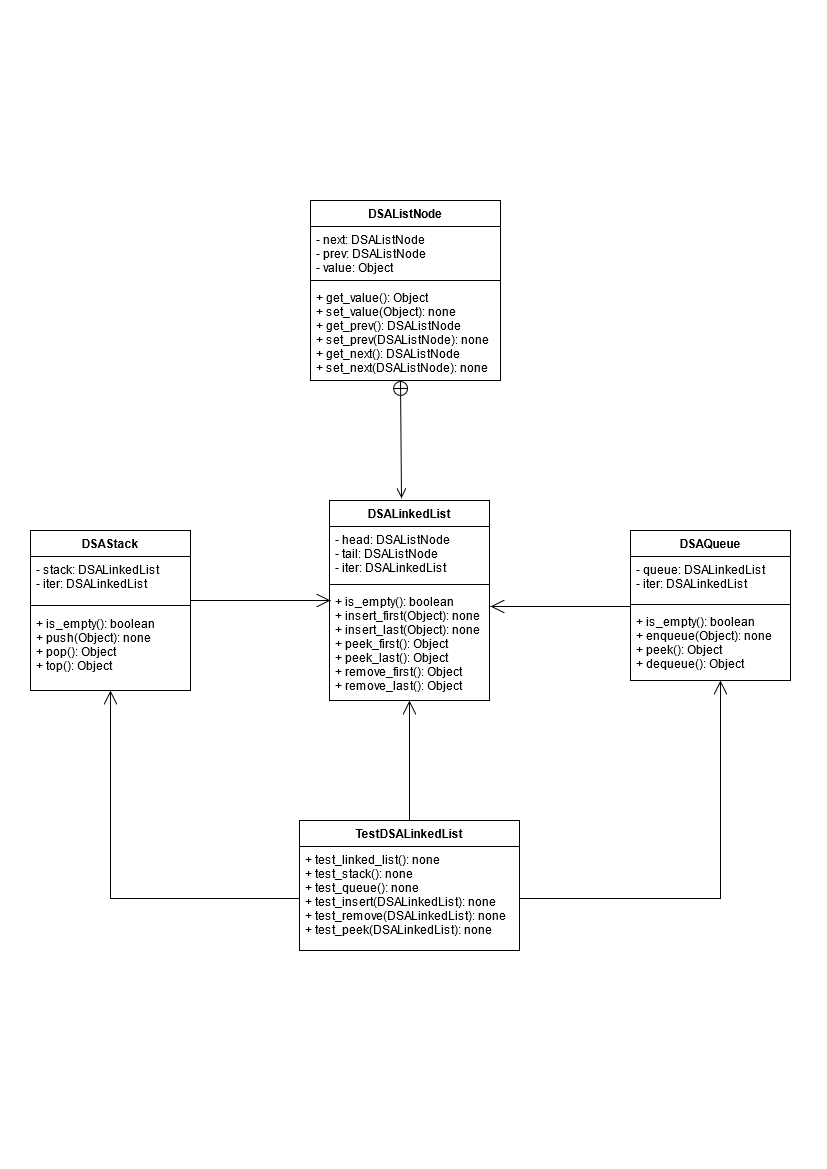

The diagram above was exported from draw.io. Its source (the exported page's mxGraphModel, read from the mxfile embedded in the PNG):
<mxGraphModel dx="1108" dy="479" grid="1" gridSize="10" guides="1" tooltips="1" connect="1" arrows="1" fold="1" page="1" pageScale="1" pageWidth="827" pageHeight="1169" math="0" shadow="0">
  <root>
    <mxCell id="WIyWlLk6GJQsqaUBKTNV-0" />
    <mxCell id="WIyWlLk6GJQsqaUBKTNV-1" parent="WIyWlLk6GJQsqaUBKTNV-0" />
    <mxCell id="QRcDgfK3EP8Fq24TUIul-0" value="DSALinkedList" style="swimlane;fontStyle=1;align=center;verticalAlign=top;childLayout=stackLayout;horizontal=1;startSize=26;horizontalStack=0;resizeParent=1;resizeParentMax=0;resizeLast=0;collapsible=1;marginBottom=0;" parent="WIyWlLk6GJQsqaUBKTNV-1" vertex="1">
      <mxGeometry x="329" y="500" width="160" height="200" as="geometry" />
    </mxCell>
    <mxCell id="QRcDgfK3EP8Fq24TUIul-1" value="- head: DSAListNode&#10;- tail: DSAListNode&#10;- iter: DSALinkedList" style="text;strokeColor=none;fillColor=none;align=left;verticalAlign=top;spacingLeft=4;spacingRight=4;overflow=hidden;rotatable=0;points=[[0,0.5],[1,0.5]];portConstraint=eastwest;" parent="QRcDgfK3EP8Fq24TUIul-0" vertex="1">
      <mxGeometry y="26" width="160" height="54" as="geometry" />
    </mxCell>
    <mxCell id="QRcDgfK3EP8Fq24TUIul-2" value="" style="line;strokeWidth=1;fillColor=none;align=left;verticalAlign=middle;spacingTop=-1;spacingLeft=3;spacingRight=3;rotatable=0;labelPosition=right;points=[];portConstraint=eastwest;" parent="QRcDgfK3EP8Fq24TUIul-0" vertex="1">
      <mxGeometry y="80" width="160" height="8" as="geometry" />
    </mxCell>
    <mxCell id="QRcDgfK3EP8Fq24TUIul-3" value="+ is_empty(): boolean&#10;+ insert_first(Object): none&#10;+ insert_last(Object): none&#10;+ peek_first(): Object&#10;+ peek_last(): Object&#10;+ remove_first(): Object&#10;+ remove_last(): Object" style="text;strokeColor=none;fillColor=none;align=left;verticalAlign=top;spacingLeft=4;spacingRight=4;overflow=hidden;rotatable=0;points=[[0,0.5],[1,0.5]];portConstraint=eastwest;" parent="QRcDgfK3EP8Fq24TUIul-0" vertex="1">
      <mxGeometry y="88" width="160" height="112" as="geometry" />
    </mxCell>
    <mxCell id="QRcDgfK3EP8Fq24TUIul-4" value="DSAStack" style="swimlane;fontStyle=1;align=center;verticalAlign=top;childLayout=stackLayout;horizontal=1;startSize=26;horizontalStack=0;resizeParent=1;resizeParentMax=0;resizeLast=0;collapsible=1;marginBottom=0;" parent="WIyWlLk6GJQsqaUBKTNV-1" vertex="1">
      <mxGeometry x="30" y="530" width="160" height="160" as="geometry" />
    </mxCell>
    <mxCell id="QRcDgfK3EP8Fq24TUIul-5" value="- stack: DSALinkedList&#10;- iter: DSALinkedList" style="text;strokeColor=none;fillColor=none;align=left;verticalAlign=top;spacingLeft=4;spacingRight=4;overflow=hidden;rotatable=0;points=[[0,0.5],[1,0.5]];portConstraint=eastwest;" parent="QRcDgfK3EP8Fq24TUIul-4" vertex="1">
      <mxGeometry y="26" width="160" height="44" as="geometry" />
    </mxCell>
    <mxCell id="QRcDgfK3EP8Fq24TUIul-6" value="" style="line;strokeWidth=1;fillColor=none;align=left;verticalAlign=middle;spacingTop=-1;spacingLeft=3;spacingRight=3;rotatable=0;labelPosition=right;points=[];portConstraint=eastwest;" parent="QRcDgfK3EP8Fq24TUIul-4" vertex="1">
      <mxGeometry y="70" width="160" height="10" as="geometry" />
    </mxCell>
    <mxCell id="QRcDgfK3EP8Fq24TUIul-7" value="+ is_empty(): boolean&#10;+ push(Object): none&#10;+ pop(): Object&#10;+ top(): Object&#10;&#10;&#10;&#10;&#10;" style="text;strokeColor=none;fillColor=none;align=left;verticalAlign=top;spacingLeft=4;spacingRight=4;overflow=hidden;rotatable=0;points=[[0,0.5],[1,0.5]];portConstraint=eastwest;" parent="QRcDgfK3EP8Fq24TUIul-4" vertex="1">
      <mxGeometry y="80" width="160" height="80" as="geometry" />
    </mxCell>
    <mxCell id="QRcDgfK3EP8Fq24TUIul-8" value="DSAQueue" style="swimlane;fontStyle=1;align=center;verticalAlign=top;childLayout=stackLayout;horizontal=1;startSize=26;horizontalStack=0;resizeParent=1;resizeParentMax=0;resizeLast=0;collapsible=1;marginBottom=0;" parent="WIyWlLk6GJQsqaUBKTNV-1" vertex="1">
      <mxGeometry x="630" y="530" width="160" height="150" as="geometry" />
    </mxCell>
    <mxCell id="QRcDgfK3EP8Fq24TUIul-9" value="- queue: DSALinkedList&#10;- iter: DSALinkedList" style="text;strokeColor=none;fillColor=none;align=left;verticalAlign=top;spacingLeft=4;spacingRight=4;overflow=hidden;rotatable=0;points=[[0,0.5],[1,0.5]];portConstraint=eastwest;" parent="QRcDgfK3EP8Fq24TUIul-8" vertex="1">
      <mxGeometry y="26" width="160" height="44" as="geometry" />
    </mxCell>
    <mxCell id="QRcDgfK3EP8Fq24TUIul-10" value="" style="line;strokeWidth=1;fillColor=none;align=left;verticalAlign=middle;spacingTop=-1;spacingLeft=3;spacingRight=3;rotatable=0;labelPosition=right;points=[];portConstraint=eastwest;" parent="QRcDgfK3EP8Fq24TUIul-8" vertex="1">
      <mxGeometry y="70" width="160" height="8" as="geometry" />
    </mxCell>
    <mxCell id="QRcDgfK3EP8Fq24TUIul-11" value="+ is_empty(): boolean&#10;+ enqueue(Object): none&#10;+ peek(): Object&#10;+ dequeue(): Object&#10;&#10;&#10;&#10;&#10;&#10;&#10;" style="text;strokeColor=none;fillColor=none;align=left;verticalAlign=top;spacingLeft=4;spacingRight=4;overflow=hidden;rotatable=0;points=[[0,0.5],[1,0.5]];portConstraint=eastwest;" parent="QRcDgfK3EP8Fq24TUIul-8" vertex="1">
      <mxGeometry y="78" width="160" height="72" as="geometry" />
    </mxCell>
    <mxCell id="QRcDgfK3EP8Fq24TUIul-12" value="DSAListNode" style="swimlane;fontStyle=1;align=center;verticalAlign=top;childLayout=stackLayout;horizontal=1;startSize=26;horizontalStack=0;resizeParent=1;resizeParentMax=0;resizeLast=0;collapsible=1;marginBottom=0;" parent="WIyWlLk6GJQsqaUBKTNV-1" vertex="1">
      <mxGeometry x="310" y="200" width="190" height="180" as="geometry" />
    </mxCell>
    <mxCell id="QRcDgfK3EP8Fq24TUIul-13" value="- next: DSAListNode&#10;- prev: DSAListNode&#10;- value: Object&#10;&#10;" style="text;strokeColor=none;fillColor=none;align=left;verticalAlign=top;spacingLeft=4;spacingRight=4;overflow=hidden;rotatable=0;points=[[0,0.5],[1,0.5]];portConstraint=eastwest;" parent="QRcDgfK3EP8Fq24TUIul-12" vertex="1">
      <mxGeometry y="26" width="190" height="50" as="geometry" />
    </mxCell>
    <mxCell id="QRcDgfK3EP8Fq24TUIul-14" value="" style="line;strokeWidth=1;fillColor=none;align=left;verticalAlign=middle;spacingTop=-1;spacingLeft=3;spacingRight=3;rotatable=0;labelPosition=right;points=[];portConstraint=eastwest;" parent="QRcDgfK3EP8Fq24TUIul-12" vertex="1">
      <mxGeometry y="76" width="190" height="8" as="geometry" />
    </mxCell>
    <mxCell id="QRcDgfK3EP8Fq24TUIul-15" value="+ get_value(): Object&#10;+ set_value(Object): none&#10;+ get_prev(): DSAListNode&#10;+ set_prev(DSAListNode): none&#10;+ get_next(): DSAListNode&#10;+ set_next(DSAListNode): none&#10;&#10;&#10;" style="text;strokeColor=none;fillColor=none;align=left;verticalAlign=top;spacingLeft=4;spacingRight=4;overflow=hidden;rotatable=0;points=[[0,0.5],[1,0.5]];portConstraint=eastwest;" parent="QRcDgfK3EP8Fq24TUIul-12" vertex="1">
      <mxGeometry y="84" width="190" height="96" as="geometry" />
    </mxCell>
    <mxCell id="QRcDgfK3EP8Fq24TUIul-20" value="TestDSALinkedList" style="swimlane;fontStyle=1;align=center;verticalAlign=top;childLayout=stackLayout;horizontal=1;startSize=26;horizontalStack=0;resizeParent=1;resizeParentMax=0;resizeLast=0;collapsible=1;marginBottom=0;" parent="WIyWlLk6GJQsqaUBKTNV-1" vertex="1">
      <mxGeometry x="299" y="820" width="220" height="130" as="geometry">
        <mxRectangle x="299" y="820" width="140" height="26" as="alternateBounds" />
      </mxGeometry>
    </mxCell>
    <mxCell id="QRcDgfK3EP8Fq24TUIul-23" value="+ test_linked_list(): none&#10;+ test_stack(): none&#10;+ test_queue(): none&#10;+ test_insert(DSALinkedList): none&#10;+ test_remove(DSALinkedList): none&#10;+ test_peek(DSALinkedList): none&#10;" style="text;strokeColor=none;fillColor=none;align=left;verticalAlign=top;spacingLeft=4;spacingRight=4;overflow=hidden;rotatable=0;points=[[0,0.5],[1,0.5]];portConstraint=eastwest;" parent="QRcDgfK3EP8Fq24TUIul-20" vertex="1">
      <mxGeometry y="26" width="220" height="104" as="geometry" />
    </mxCell>
    <mxCell id="QRcDgfK3EP8Fq24TUIul-38" value="" style="endArrow=open;endFill=1;endSize=12;html=1;" parent="WIyWlLk6GJQsqaUBKTNV-1" edge="1">
      <mxGeometry width="160" relative="1" as="geometry">
        <mxPoint x="190" y="600" as="sourcePoint" />
        <mxPoint x="330" y="600" as="targetPoint" />
      </mxGeometry>
    </mxCell>
    <mxCell id="QRcDgfK3EP8Fq24TUIul-39" value="" style="endArrow=open;endFill=1;endSize=12;html=1;" parent="WIyWlLk6GJQsqaUBKTNV-1" edge="1">
      <mxGeometry width="160" relative="1" as="geometry">
        <mxPoint x="630" y="606" as="sourcePoint" />
        <mxPoint x="490" y="606" as="targetPoint" />
      </mxGeometry>
    </mxCell>
    <mxCell id="QRcDgfK3EP8Fq24TUIul-42" value="" style="endArrow=open;endFill=1;endSize=12;html=1;exitX=0;exitY=0.5;exitDx=0;exitDy=0;entryX=0.5;entryY=1;entryDx=0;entryDy=0;rounded=0;" parent="WIyWlLk6GJQsqaUBKTNV-1" source="QRcDgfK3EP8Fq24TUIul-23" target="QRcDgfK3EP8Fq24TUIul-4" edge="1">
      <mxGeometry width="160" relative="1" as="geometry">
        <mxPoint x="140" y="790" as="sourcePoint" />
        <mxPoint x="300" y="790" as="targetPoint" />
        <Array as="points">
          <mxPoint x="110" y="898" />
        </Array>
      </mxGeometry>
    </mxCell>
    <mxCell id="QRcDgfK3EP8Fq24TUIul-43" value="" style="endArrow=open;endFill=1;endSize=12;html=1;entryX=0.5;entryY=1;entryDx=0;entryDy=0;exitX=0.5;exitY=0;exitDx=0;exitDy=0;" parent="WIyWlLk6GJQsqaUBKTNV-1" source="QRcDgfK3EP8Fq24TUIul-20" target="QRcDgfK3EP8Fq24TUIul-0" edge="1">
      <mxGeometry width="160" relative="1" as="geometry">
        <mxPoint x="360" y="750" as="sourcePoint" />
        <mxPoint x="520" y="750" as="targetPoint" />
      </mxGeometry>
    </mxCell>
    <mxCell id="QRcDgfK3EP8Fq24TUIul-45" value="" style="endArrow=open;endFill=1;endSize=12;html=1;exitX=1;exitY=0.5;exitDx=0;exitDy=0;entryX=0.5;entryY=1;entryDx=0;entryDy=0;rounded=0;" parent="WIyWlLk6GJQsqaUBKTNV-1" source="QRcDgfK3EP8Fq24TUIul-23" edge="1">
      <mxGeometry width="160" relative="1" as="geometry">
        <mxPoint x="909" y="898" as="sourcePoint" />
        <mxPoint x="720" y="680" as="targetPoint" />
        <Array as="points">
          <mxPoint x="720" y="898" />
        </Array>
      </mxGeometry>
    </mxCell>
    <mxCell id="PNMCjsr6GvYcbGqupDNn-0" value="" style="endArrow=open;startArrow=circlePlus;endFill=0;startFill=0;endSize=8;html=1;entryX=0.45;entryY=-0.011;entryDx=0;entryDy=0;entryPerimeter=0;" parent="WIyWlLk6GJQsqaUBKTNV-1" target="QRcDgfK3EP8Fq24TUIul-0" edge="1">
      <mxGeometry width="160" relative="1" as="geometry">
        <mxPoint x="400" y="380" as="sourcePoint" />
        <mxPoint x="520" y="430" as="targetPoint" />
      </mxGeometry>
    </mxCell>
  </root>
</mxGraphModel>